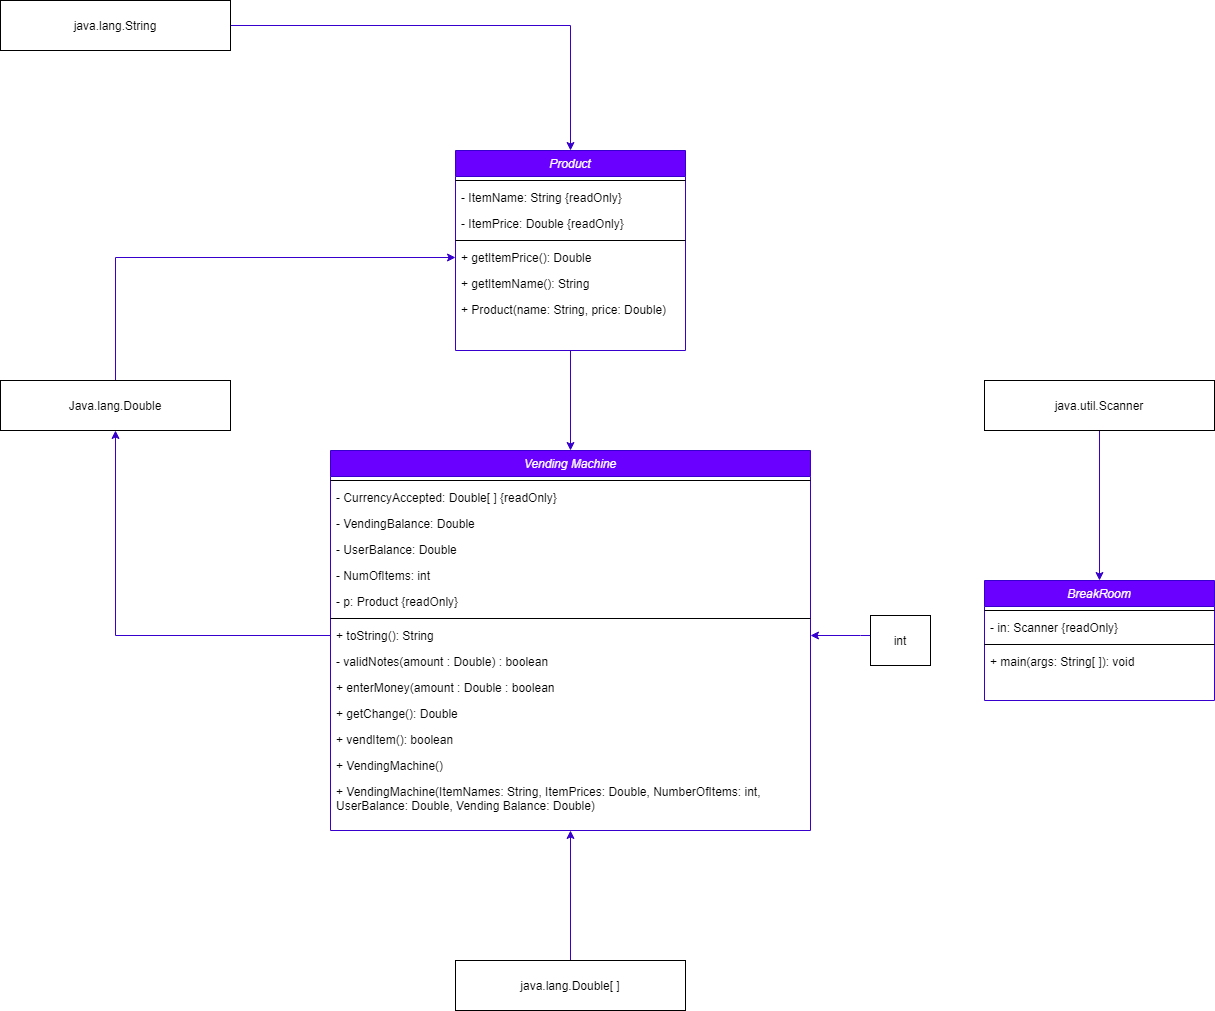

The diagram above was exported from draw.io. Its source (the exported page's mxGraphModel, read from the mxfile embedded in the PNG):
<mxGraphModel dx="3197" dy="2492" grid="1" gridSize="10" guides="1" tooltips="1" connect="1" arrows="1" fold="1" page="1" pageScale="1" pageWidth="827" pageHeight="1169" math="0" shadow="0">
  <root>
    <mxCell id="WIyWlLk6GJQsqaUBKTNV-0" />
    <mxCell id="WIyWlLk6GJQsqaUBKTNV-1" parent="WIyWlLk6GJQsqaUBKTNV-0" />
    <mxCell id="EQ47Mr9Z9vd1g1sw2zfR-58" style="edgeStyle=orthogonalEdgeStyle;rounded=0;orthogonalLoop=1;jettySize=auto;html=1;entryX=0.5;entryY=0;entryDx=0;entryDy=0;fillColor=#6a00ff;strokeColor=#3700CC;" edge="1" parent="WIyWlLk6GJQsqaUBKTNV-1" source="EQ47Mr9Z9vd1g1sw2zfR-48" target="EQ47Mr9Z9vd1g1sw2zfR-40">
      <mxGeometry relative="1" as="geometry" />
    </mxCell>
    <mxCell id="EQ47Mr9Z9vd1g1sw2zfR-48" value="java.util.Scanner" style="rounded=0;whiteSpace=wrap;html=1;" vertex="1" parent="WIyWlLk6GJQsqaUBKTNV-1">
      <mxGeometry x="414" y="300" width="230" height="50" as="geometry" />
    </mxCell>
    <mxCell id="EQ47Mr9Z9vd1g1sw2zfR-56" style="edgeStyle=orthogonalEdgeStyle;rounded=0;orthogonalLoop=1;jettySize=auto;html=1;entryX=0;entryY=0.5;entryDx=0;entryDy=0;fillColor=#6a00ff;strokeColor=#3700CC;" edge="1" parent="WIyWlLk6GJQsqaUBKTNV-1" source="EQ47Mr9Z9vd1g1sw2zfR-49" target="EQ47Mr9Z9vd1g1sw2zfR-32">
      <mxGeometry relative="1" as="geometry" />
    </mxCell>
    <mxCell id="EQ47Mr9Z9vd1g1sw2zfR-49" value="Java.lang.Double" style="rounded=0;whiteSpace=wrap;html=1;" vertex="1" parent="WIyWlLk6GJQsqaUBKTNV-1">
      <mxGeometry x="-570" y="300" width="230" height="50" as="geometry" />
    </mxCell>
    <mxCell id="EQ47Mr9Z9vd1g1sw2zfR-57" style="edgeStyle=orthogonalEdgeStyle;rounded=0;orthogonalLoop=1;jettySize=auto;html=1;entryX=0.5;entryY=0;entryDx=0;entryDy=0;fillColor=#6a00ff;strokeColor=#3700CC;" edge="1" parent="WIyWlLk6GJQsqaUBKTNV-1" source="EQ47Mr9Z9vd1g1sw2zfR-50" target="EQ47Mr9Z9vd1g1sw2zfR-24">
      <mxGeometry relative="1" as="geometry" />
    </mxCell>
    <mxCell id="EQ47Mr9Z9vd1g1sw2zfR-50" value="java.lang.String" style="rounded=0;whiteSpace=wrap;html=1;" vertex="1" parent="WIyWlLk6GJQsqaUBKTNV-1">
      <mxGeometry x="-570" y="-80" width="230" height="50" as="geometry" />
    </mxCell>
    <mxCell id="EQ47Mr9Z9vd1g1sw2zfR-59" style="edgeStyle=orthogonalEdgeStyle;rounded=0;orthogonalLoop=1;jettySize=auto;html=1;entryX=0.5;entryY=1;entryDx=0;entryDy=0;fillColor=#6a00ff;strokeColor=#3700CC;" edge="1" parent="WIyWlLk6GJQsqaUBKTNV-1" source="EQ47Mr9Z9vd1g1sw2zfR-51" target="zkfFHV4jXpPFQw0GAbJ--0">
      <mxGeometry relative="1" as="geometry" />
    </mxCell>
    <mxCell id="EQ47Mr9Z9vd1g1sw2zfR-51" value="java.lang.Double[ ]" style="rounded=0;whiteSpace=wrap;html=1;" vertex="1" parent="WIyWlLk6GJQsqaUBKTNV-1">
      <mxGeometry x="-115" y="880" width="230" height="50" as="geometry" />
    </mxCell>
    <mxCell id="EQ47Mr9Z9vd1g1sw2zfR-60" style="edgeStyle=orthogonalEdgeStyle;rounded=0;orthogonalLoop=1;jettySize=auto;html=1;entryX=1;entryY=0.5;entryDx=0;entryDy=0;fillColor=#6a00ff;strokeColor=#3700CC;" edge="1" parent="WIyWlLk6GJQsqaUBKTNV-1" source="EQ47Mr9Z9vd1g1sw2zfR-52" target="EQ47Mr9Z9vd1g1sw2zfR-17">
      <mxGeometry relative="1" as="geometry">
        <Array as="points">
          <mxPoint x="290" y="555" />
          <mxPoint x="290" y="555" />
        </Array>
      </mxGeometry>
    </mxCell>
    <mxCell id="EQ47Mr9Z9vd1g1sw2zfR-52" value="int" style="rounded=0;whiteSpace=wrap;html=1;" vertex="1" parent="WIyWlLk6GJQsqaUBKTNV-1">
      <mxGeometry x="300" y="535" width="60" height="50" as="geometry" />
    </mxCell>
    <mxCell id="zkfFHV4jXpPFQw0GAbJ--0" value="Vending Machine" style="swimlane;fontStyle=2;align=center;verticalAlign=top;childLayout=stackLayout;horizontal=1;startSize=26;horizontalStack=0;resizeParent=1;resizeLast=0;collapsible=1;marginBottom=0;rounded=0;shadow=0;strokeWidth=1;fillColor=#6a00ff;strokeColor=#3700CC;fontColor=#ffffff;" parent="WIyWlLk6GJQsqaUBKTNV-1" vertex="1">
      <mxGeometry x="-240" y="370" width="480" height="380" as="geometry">
        <mxRectangle x="230" y="140" width="160" height="26" as="alternateBounds" />
      </mxGeometry>
    </mxCell>
    <mxCell id="EQ47Mr9Z9vd1g1sw2zfR-14" value="" style="line;html=1;strokeWidth=1;align=left;verticalAlign=middle;spacingTop=-1;spacingLeft=3;spacingRight=3;rotatable=0;labelPosition=right;points=[];portConstraint=eastwest;" vertex="1" parent="zkfFHV4jXpPFQw0GAbJ--0">
      <mxGeometry y="26" width="480" height="8" as="geometry" />
    </mxCell>
    <mxCell id="zkfFHV4jXpPFQw0GAbJ--1" value="- CurrencyAccepted: Double[ ] {readOnly}" style="text;align=left;verticalAlign=top;spacingLeft=4;spacingRight=4;overflow=hidden;rotatable=0;points=[[0,0.5],[1,0.5]];portConstraint=eastwest;" parent="zkfFHV4jXpPFQw0GAbJ--0" vertex="1">
      <mxGeometry y="34" width="480" height="26" as="geometry" />
    </mxCell>
    <mxCell id="zkfFHV4jXpPFQw0GAbJ--2" value="- VendingBalance: Double" style="text;align=left;verticalAlign=top;spacingLeft=4;spacingRight=4;overflow=hidden;rotatable=0;points=[[0,0.5],[1,0.5]];portConstraint=eastwest;rounded=0;shadow=0;html=0;" parent="zkfFHV4jXpPFQw0GAbJ--0" vertex="1">
      <mxGeometry y="60" width="480" height="26" as="geometry" />
    </mxCell>
    <mxCell id="zkfFHV4jXpPFQw0GAbJ--3" value="- UserBalance: Double" style="text;align=left;verticalAlign=top;spacingLeft=4;spacingRight=4;overflow=hidden;rotatable=0;points=[[0,0.5],[1,0.5]];portConstraint=eastwest;rounded=0;shadow=0;html=0;" parent="zkfFHV4jXpPFQw0GAbJ--0" vertex="1">
      <mxGeometry y="86" width="480" height="26" as="geometry" />
    </mxCell>
    <mxCell id="zkfFHV4jXpPFQw0GAbJ--5" value="- NumOfItems: int" style="text;align=left;verticalAlign=top;spacingLeft=4;spacingRight=4;overflow=hidden;rotatable=0;points=[[0,0.5],[1,0.5]];portConstraint=eastwest;" parent="zkfFHV4jXpPFQw0GAbJ--0" vertex="1">
      <mxGeometry y="112" width="480" height="26" as="geometry" />
    </mxCell>
    <mxCell id="EQ47Mr9Z9vd1g1sw2zfR-15" value="- p: Product {readOnly}" style="text;align=left;verticalAlign=top;spacingLeft=4;spacingRight=4;overflow=hidden;rotatable=0;points=[[0,0.5],[1,0.5]];portConstraint=eastwest;" vertex="1" parent="zkfFHV4jXpPFQw0GAbJ--0">
      <mxGeometry y="138" width="480" height="26" as="geometry" />
    </mxCell>
    <mxCell id="zkfFHV4jXpPFQw0GAbJ--4" value="" style="line;html=1;strokeWidth=1;align=left;verticalAlign=middle;spacingTop=-1;spacingLeft=3;spacingRight=3;rotatable=0;labelPosition=right;points=[];portConstraint=eastwest;" parent="zkfFHV4jXpPFQw0GAbJ--0" vertex="1">
      <mxGeometry y="164" width="480" height="8" as="geometry" />
    </mxCell>
    <mxCell id="EQ47Mr9Z9vd1g1sw2zfR-17" value="+ toString(): String" style="text;align=left;verticalAlign=top;spacingLeft=4;spacingRight=4;overflow=hidden;rotatable=0;points=[[0,0.5],[1,0.5]];portConstraint=eastwest;" vertex="1" parent="zkfFHV4jXpPFQw0GAbJ--0">
      <mxGeometry y="172" width="480" height="26" as="geometry" />
    </mxCell>
    <mxCell id="EQ47Mr9Z9vd1g1sw2zfR-16" value="- validNotes(amount : Double) : boolean" style="text;align=left;verticalAlign=top;spacingLeft=4;spacingRight=4;overflow=hidden;rotatable=0;points=[[0,0.5],[1,0.5]];portConstraint=eastwest;" vertex="1" parent="zkfFHV4jXpPFQw0GAbJ--0">
      <mxGeometry y="198" width="480" height="26" as="geometry" />
    </mxCell>
    <mxCell id="EQ47Mr9Z9vd1g1sw2zfR-18" value="+ enterMoney(amount : Double : boolean" style="text;align=left;verticalAlign=top;spacingLeft=4;spacingRight=4;overflow=hidden;rotatable=0;points=[[0,0.5],[1,0.5]];portConstraint=eastwest;" vertex="1" parent="zkfFHV4jXpPFQw0GAbJ--0">
      <mxGeometry y="224" width="480" height="26" as="geometry" />
    </mxCell>
    <mxCell id="EQ47Mr9Z9vd1g1sw2zfR-19" value="+ getChange(): Double" style="text;align=left;verticalAlign=top;spacingLeft=4;spacingRight=4;overflow=hidden;rotatable=0;points=[[0,0.5],[1,0.5]];portConstraint=eastwest;" vertex="1" parent="zkfFHV4jXpPFQw0GAbJ--0">
      <mxGeometry y="250" width="480" height="26" as="geometry" />
    </mxCell>
    <mxCell id="EQ47Mr9Z9vd1g1sw2zfR-20" value="+ vendItem(): boolean" style="text;align=left;verticalAlign=top;spacingLeft=4;spacingRight=4;overflow=hidden;rotatable=0;points=[[0,0.5],[1,0.5]];portConstraint=eastwest;" vertex="1" parent="zkfFHV4jXpPFQw0GAbJ--0">
      <mxGeometry y="276" width="480" height="26" as="geometry" />
    </mxCell>
    <mxCell id="EQ47Mr9Z9vd1g1sw2zfR-23" value="+ VendingMachine()" style="text;align=left;verticalAlign=top;spacingLeft=4;spacingRight=4;overflow=hidden;rotatable=0;points=[[0,0.5],[1,0.5]];portConstraint=eastwest;" vertex="1" parent="zkfFHV4jXpPFQw0GAbJ--0">
      <mxGeometry y="302" width="480" height="26" as="geometry" />
    </mxCell>
    <mxCell id="EQ47Mr9Z9vd1g1sw2zfR-22" value="+ VendingMachine(ItemNames: String, ItemPrices: Double, NumberOfItems: int, &#10;UserBalance: Double, Vending Balance: Double)" style="text;align=left;verticalAlign=top;spacingLeft=4;spacingRight=4;overflow=hidden;rotatable=0;points=[[0,0.5],[1,0.5]];portConstraint=eastwest;" vertex="1" parent="zkfFHV4jXpPFQw0GAbJ--0">
      <mxGeometry y="328" width="480" height="42" as="geometry" />
    </mxCell>
    <mxCell id="EQ47Mr9Z9vd1g1sw2zfR-54" style="edgeStyle=orthogonalEdgeStyle;rounded=0;orthogonalLoop=1;jettySize=auto;html=1;entryX=0.5;entryY=0;entryDx=0;entryDy=0;fillColor=#6a00ff;strokeColor=#3700CC;" edge="1" parent="WIyWlLk6GJQsqaUBKTNV-1" source="EQ47Mr9Z9vd1g1sw2zfR-24" target="zkfFHV4jXpPFQw0GAbJ--0">
      <mxGeometry relative="1" as="geometry" />
    </mxCell>
    <mxCell id="EQ47Mr9Z9vd1g1sw2zfR-24" value="Product" style="swimlane;fontStyle=2;align=center;verticalAlign=top;childLayout=stackLayout;horizontal=1;startSize=26;horizontalStack=0;resizeParent=1;resizeLast=0;collapsible=1;marginBottom=0;rounded=0;shadow=0;strokeWidth=1;fillColor=#6a00ff;strokeColor=#3700CC;fontColor=#ffffff;" vertex="1" parent="WIyWlLk6GJQsqaUBKTNV-1">
      <mxGeometry x="-115" y="70" width="230" height="200" as="geometry">
        <mxRectangle x="230" y="140" width="160" height="26" as="alternateBounds" />
      </mxGeometry>
    </mxCell>
    <mxCell id="EQ47Mr9Z9vd1g1sw2zfR-25" value="" style="line;html=1;strokeWidth=1;align=left;verticalAlign=middle;spacingTop=-1;spacingLeft=3;spacingRight=3;rotatable=0;labelPosition=right;points=[];portConstraint=eastwest;" vertex="1" parent="EQ47Mr9Z9vd1g1sw2zfR-24">
      <mxGeometry y="26" width="230" height="8" as="geometry" />
    </mxCell>
    <mxCell id="EQ47Mr9Z9vd1g1sw2zfR-29" value="- ItemName: String {readOnly}" style="text;align=left;verticalAlign=top;spacingLeft=4;spacingRight=4;overflow=hidden;rotatable=0;points=[[0,0.5],[1,0.5]];portConstraint=eastwest;" vertex="1" parent="EQ47Mr9Z9vd1g1sw2zfR-24">
      <mxGeometry y="34" width="230" height="26" as="geometry" />
    </mxCell>
    <mxCell id="EQ47Mr9Z9vd1g1sw2zfR-30" value="- ItemPrice: Double {readOnly}" style="text;align=left;verticalAlign=top;spacingLeft=4;spacingRight=4;overflow=hidden;rotatable=0;points=[[0,0.5],[1,0.5]];portConstraint=eastwest;" vertex="1" parent="EQ47Mr9Z9vd1g1sw2zfR-24">
      <mxGeometry y="60" width="230" height="26" as="geometry" />
    </mxCell>
    <mxCell id="EQ47Mr9Z9vd1g1sw2zfR-31" value="" style="line;html=1;strokeWidth=1;align=left;verticalAlign=middle;spacingTop=-1;spacingLeft=3;spacingRight=3;rotatable=0;labelPosition=right;points=[];portConstraint=eastwest;" vertex="1" parent="EQ47Mr9Z9vd1g1sw2zfR-24">
      <mxGeometry y="86" width="230" height="8" as="geometry" />
    </mxCell>
    <mxCell id="EQ47Mr9Z9vd1g1sw2zfR-32" value="+ getItemPrice(): Double" style="text;align=left;verticalAlign=top;spacingLeft=4;spacingRight=4;overflow=hidden;rotatable=0;points=[[0,0.5],[1,0.5]];portConstraint=eastwest;" vertex="1" parent="EQ47Mr9Z9vd1g1sw2zfR-24">
      <mxGeometry y="94" width="230" height="26" as="geometry" />
    </mxCell>
    <mxCell id="EQ47Mr9Z9vd1g1sw2zfR-33" value="+ getItemName(): String" style="text;align=left;verticalAlign=top;spacingLeft=4;spacingRight=4;overflow=hidden;rotatable=0;points=[[0,0.5],[1,0.5]];portConstraint=eastwest;" vertex="1" parent="EQ47Mr9Z9vd1g1sw2zfR-24">
      <mxGeometry y="120" width="230" height="26" as="geometry" />
    </mxCell>
    <mxCell id="EQ47Mr9Z9vd1g1sw2zfR-34" value="+ Product(name: String, price: Double)" style="text;align=left;verticalAlign=top;spacingLeft=4;spacingRight=4;overflow=hidden;rotatable=0;points=[[0,0.5],[1,0.5]];portConstraint=eastwest;" vertex="1" parent="EQ47Mr9Z9vd1g1sw2zfR-24">
      <mxGeometry y="146" width="230" height="26" as="geometry" />
    </mxCell>
    <mxCell id="EQ47Mr9Z9vd1g1sw2zfR-55" style="edgeStyle=orthogonalEdgeStyle;rounded=0;orthogonalLoop=1;jettySize=auto;html=1;entryX=0.5;entryY=1;entryDx=0;entryDy=0;fillColor=#6a00ff;strokeColor=#3700CC;" edge="1" parent="WIyWlLk6GJQsqaUBKTNV-1" source="EQ47Mr9Z9vd1g1sw2zfR-17" target="EQ47Mr9Z9vd1g1sw2zfR-49">
      <mxGeometry relative="1" as="geometry" />
    </mxCell>
    <mxCell id="EQ47Mr9Z9vd1g1sw2zfR-40" value="BreakRoom" style="swimlane;fontStyle=2;align=center;verticalAlign=top;childLayout=stackLayout;horizontal=1;startSize=26;horizontalStack=0;resizeParent=1;resizeLast=0;collapsible=1;marginBottom=0;rounded=0;shadow=0;strokeWidth=1;fillColor=#6a00ff;strokeColor=#3700CC;fontColor=#ffffff;" vertex="1" parent="WIyWlLk6GJQsqaUBKTNV-1">
      <mxGeometry x="414" y="500" width="230" height="120" as="geometry">
        <mxRectangle x="230" y="140" width="160" height="26" as="alternateBounds" />
      </mxGeometry>
    </mxCell>
    <mxCell id="EQ47Mr9Z9vd1g1sw2zfR-41" value="" style="line;html=1;strokeWidth=1;align=left;verticalAlign=middle;spacingTop=-1;spacingLeft=3;spacingRight=3;rotatable=0;labelPosition=right;points=[];portConstraint=eastwest;" vertex="1" parent="EQ47Mr9Z9vd1g1sw2zfR-40">
      <mxGeometry y="26" width="230" height="8" as="geometry" />
    </mxCell>
    <mxCell id="EQ47Mr9Z9vd1g1sw2zfR-43" value="- in: Scanner {readOnly}" style="text;align=left;verticalAlign=top;spacingLeft=4;spacingRight=4;overflow=hidden;rotatable=0;points=[[0,0.5],[1,0.5]];portConstraint=eastwest;" vertex="1" parent="EQ47Mr9Z9vd1g1sw2zfR-40">
      <mxGeometry y="34" width="230" height="26" as="geometry" />
    </mxCell>
    <mxCell id="EQ47Mr9Z9vd1g1sw2zfR-44" value="" style="line;html=1;strokeWidth=1;align=left;verticalAlign=middle;spacingTop=-1;spacingLeft=3;spacingRight=3;rotatable=0;labelPosition=right;points=[];portConstraint=eastwest;" vertex="1" parent="EQ47Mr9Z9vd1g1sw2zfR-40">
      <mxGeometry y="60" width="230" height="8" as="geometry" />
    </mxCell>
    <mxCell id="EQ47Mr9Z9vd1g1sw2zfR-45" value="+ main(args: String[ ]): void" style="text;align=left;verticalAlign=top;spacingLeft=4;spacingRight=4;overflow=hidden;rotatable=0;points=[[0,0.5],[1,0.5]];portConstraint=eastwest;" vertex="1" parent="EQ47Mr9Z9vd1g1sw2zfR-40">
      <mxGeometry y="68" width="230" height="26" as="geometry" />
    </mxCell>
  </root>
</mxGraphModel>